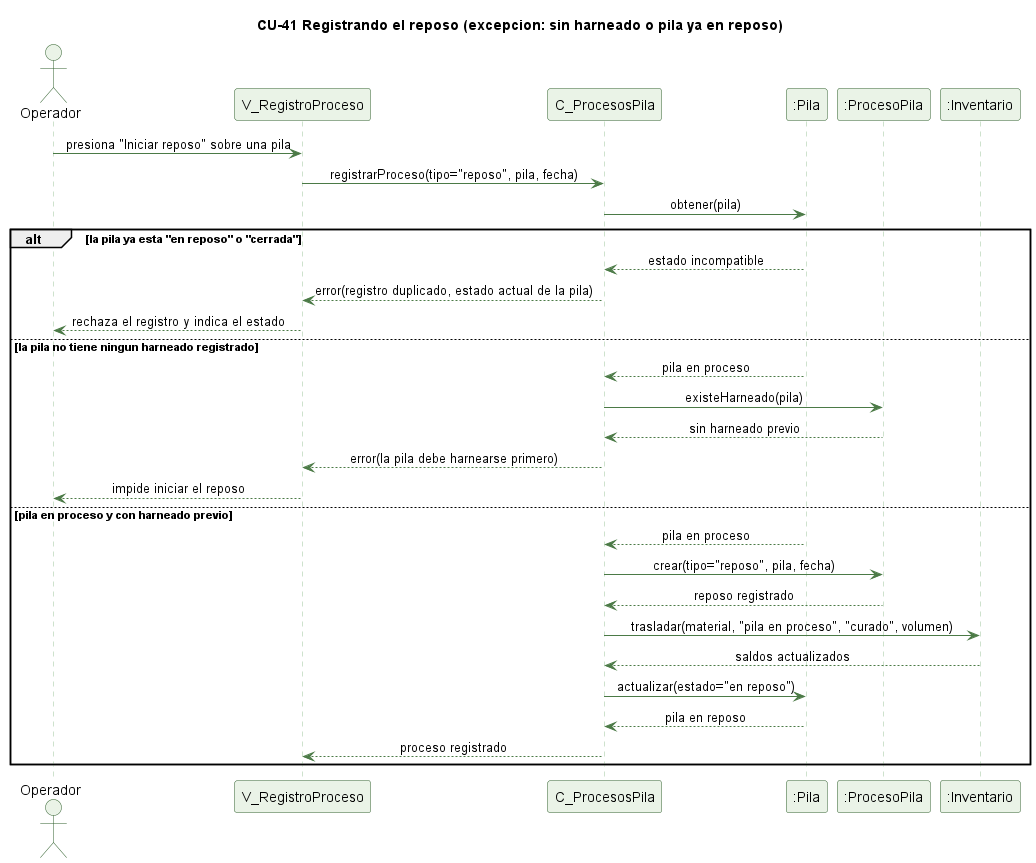

The diagram above was rendered by PlantUML. Its source (embedded in the PNG):
@startuml cu41-reposo-excepcion
' CU-41 Registrando el reposo y curado de una pila - flujo de excepcion
skinparam backgroundColor #FFFFFF
skinparam shadowing false
skinparam defaultFontName Helvetica
skinparam sequenceMessageAlign center
skinparam ParticipantBackgroundColor #EAF3E7
skinparam ParticipantBorderColor #2E5E2A
skinparam ActorBackgroundColor #EAF3E7
skinparam ActorBorderColor #2E5E2A
skinparam sequenceLifeLineBorderColor #9CC49A
skinparam ArrowColor #4B7A46

title CU-41 Registrando el reposo (excepcion: sin harneado o pila ya en reposo)

actor Operador
participant "V_RegistroProceso" as V
participant "C_ProcesosPila" as C
participant ":Pila" as P
participant ":ProcesoPila" as PP
participant ":Inventario" as I

Operador -> V : presiona "Iniciar reposo" sobre una pila
V -> C : registrarProceso(tipo="reposo", pila, fecha)
C -> P : obtener(pila)
alt la pila ya esta "en reposo" o "cerrada"
  P --> C : estado incompatible
  C --> V : error(registro duplicado, estado actual de la pila)
  V --> Operador : rechaza el registro y indica el estado
else la pila no tiene ningun harneado registrado
  P --> C : pila en proceso
  C -> PP : existeHarneado(pila)
  PP --> C : sin harneado previo
  C --> V : error(la pila debe harnearse primero)
  V --> Operador : impide iniciar el reposo
else pila en proceso y con harneado previo
  P --> C : pila en proceso
  C -> PP : crear(tipo="reposo", pila, fecha)
  PP --> C : reposo registrado
  C -> I : trasladar(material, "pila en proceso", "curado", volumen)
  I --> C : saldos actualizados
  C -> P : actualizar(estado="en reposo")
  P --> C : pila en reposo
  C --> V : proceso registrado
end

@enduml